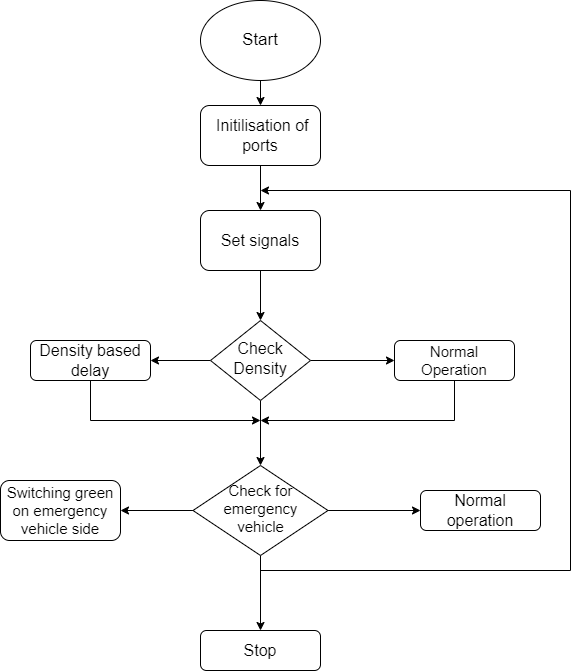

The diagram above was exported from draw.io. Its source (the exported page's mxGraphModel, read from the mxfile embedded in the PNG):
<mxGraphModel dx="1695" dy="482" grid="1" gridSize="15" guides="1" tooltips="1" connect="1" arrows="1" fold="1" page="1" pageScale="1" pageWidth="827" pageHeight="1169" math="0" shadow="0">
  <root>
    <mxCell id="WIyWlLk6GJQsqaUBKTNV-0" />
    <mxCell id="WIyWlLk6GJQsqaUBKTNV-1" parent="WIyWlLk6GJQsqaUBKTNV-0" />
    <mxCell id="Xvd5CMVeRUT3-Q7rvxA3-1" value="" style="edgeStyle=orthogonalEdgeStyle;rounded=0;orthogonalLoop=1;jettySize=auto;html=1;" edge="1" parent="WIyWlLk6GJQsqaUBKTNV-1" source="Xvd5CMVeRUT3-Q7rvxA3-4" target="Xvd5CMVeRUT3-Q7rvxA3-0">
      <mxGeometry relative="1" as="geometry">
        <mxPoint x="220" y="120" as="sourcePoint" />
      </mxGeometry>
    </mxCell>
    <mxCell id="Xvd5CMVeRUT3-Q7rvxA3-8" style="edgeStyle=orthogonalEdgeStyle;rounded=0;orthogonalLoop=1;jettySize=auto;html=1;exitX=0;exitY=0.5;exitDx=0;exitDy=0;entryX=1;entryY=0.5;entryDx=0;entryDy=0;" edge="1" parent="WIyWlLk6GJQsqaUBKTNV-1" source="WIyWlLk6GJQsqaUBKTNV-6" target="Xvd5CMVeRUT3-Q7rvxA3-7">
      <mxGeometry relative="1" as="geometry" />
    </mxCell>
    <mxCell id="Xvd5CMVeRUT3-Q7rvxA3-10" style="edgeStyle=orthogonalEdgeStyle;rounded=0;orthogonalLoop=1;jettySize=auto;html=1;exitX=1;exitY=0.5;exitDx=0;exitDy=0;" edge="1" parent="WIyWlLk6GJQsqaUBKTNV-1" source="WIyWlLk6GJQsqaUBKTNV-6" target="WIyWlLk6GJQsqaUBKTNV-7">
      <mxGeometry relative="1" as="geometry" />
    </mxCell>
    <mxCell id="Xvd5CMVeRUT3-Q7rvxA3-19" style="edgeStyle=orthogonalEdgeStyle;rounded=0;orthogonalLoop=1;jettySize=auto;html=1;exitX=0.5;exitY=1;exitDx=0;exitDy=0;entryX=0.5;entryY=0;entryDx=0;entryDy=0;" edge="1" parent="WIyWlLk6GJQsqaUBKTNV-1" source="WIyWlLk6GJQsqaUBKTNV-6" target="WIyWlLk6GJQsqaUBKTNV-10">
      <mxGeometry relative="1" as="geometry" />
    </mxCell>
    <mxCell id="WIyWlLk6GJQsqaUBKTNV-6" value="&lt;font style=&quot;font-size: 16px&quot;&gt;Check Density&lt;/font&gt;" style="rhombus;whiteSpace=wrap;html=1;shadow=0;fontFamily=Helvetica;fontSize=12;align=center;strokeWidth=1;spacing=6;spacingTop=-4;" parent="WIyWlLk6GJQsqaUBKTNV-1" vertex="1">
      <mxGeometry x="170" y="350" width="100" height="80" as="geometry" />
    </mxCell>
    <mxCell id="Xvd5CMVeRUT3-Q7rvxA3-14" style="edgeStyle=orthogonalEdgeStyle;rounded=0;orthogonalLoop=1;jettySize=auto;html=1;exitX=0.5;exitY=1;exitDx=0;exitDy=0;" edge="1" parent="WIyWlLk6GJQsqaUBKTNV-1" source="WIyWlLk6GJQsqaUBKTNV-7">
      <mxGeometry relative="1" as="geometry">
        <mxPoint x="220" y="450" as="targetPoint" />
        <Array as="points">
          <mxPoint x="414" y="450" />
        </Array>
      </mxGeometry>
    </mxCell>
    <mxCell id="WIyWlLk6GJQsqaUBKTNV-7" value="&lt;font style=&quot;font-size: 15px&quot;&gt;Normal Operation&lt;/font&gt;" style="rounded=1;whiteSpace=wrap;html=1;fontSize=12;glass=0;strokeWidth=1;shadow=0;" parent="WIyWlLk6GJQsqaUBKTNV-1" vertex="1">
      <mxGeometry x="354" y="370" width="120" height="40" as="geometry" />
    </mxCell>
    <mxCell id="Xvd5CMVeRUT3-Q7rvxA3-16" style="edgeStyle=orthogonalEdgeStyle;rounded=0;orthogonalLoop=1;jettySize=auto;html=1;exitX=0;exitY=0.5;exitDx=0;exitDy=0;" edge="1" parent="WIyWlLk6GJQsqaUBKTNV-1" source="WIyWlLk6GJQsqaUBKTNV-10" target="Xvd5CMVeRUT3-Q7rvxA3-15">
      <mxGeometry relative="1" as="geometry" />
    </mxCell>
    <mxCell id="Xvd5CMVeRUT3-Q7rvxA3-17" style="edgeStyle=orthogonalEdgeStyle;rounded=0;orthogonalLoop=1;jettySize=auto;html=1;exitX=0.5;exitY=1;exitDx=0;exitDy=0;entryX=0.5;entryY=0;entryDx=0;entryDy=0;" edge="1" parent="WIyWlLk6GJQsqaUBKTNV-1" source="WIyWlLk6GJQsqaUBKTNV-10" target="WIyWlLk6GJQsqaUBKTNV-11">
      <mxGeometry relative="1" as="geometry" />
    </mxCell>
    <mxCell id="Xvd5CMVeRUT3-Q7rvxA3-18" style="edgeStyle=orthogonalEdgeStyle;rounded=0;orthogonalLoop=1;jettySize=auto;html=1;exitX=1;exitY=0.5;exitDx=0;exitDy=0;entryX=0;entryY=0.5;entryDx=0;entryDy=0;" edge="1" parent="WIyWlLk6GJQsqaUBKTNV-1" source="WIyWlLk6GJQsqaUBKTNV-10" target="WIyWlLk6GJQsqaUBKTNV-12">
      <mxGeometry relative="1" as="geometry" />
    </mxCell>
    <mxCell id="Xvd5CMVeRUT3-Q7rvxA3-20" style="edgeStyle=orthogonalEdgeStyle;rounded=0;orthogonalLoop=1;jettySize=auto;html=1;exitX=0.5;exitY=1;exitDx=0;exitDy=0;" edge="1" parent="WIyWlLk6GJQsqaUBKTNV-1" source="WIyWlLk6GJQsqaUBKTNV-10">
      <mxGeometry relative="1" as="geometry">
        <mxPoint x="220" y="220" as="targetPoint" />
        <Array as="points">
          <mxPoint x="220" y="600" />
          <mxPoint x="530" y="600" />
          <mxPoint x="530" y="220" />
        </Array>
      </mxGeometry>
    </mxCell>
    <mxCell id="WIyWlLk6GJQsqaUBKTNV-10" value="&lt;font style=&quot;font-size: 15px&quot;&gt;Check for emergency vehicle&lt;/font&gt;" style="rhombus;whiteSpace=wrap;html=1;shadow=0;fontFamily=Helvetica;fontSize=12;align=center;strokeWidth=1;spacing=6;spacingTop=-4;" parent="WIyWlLk6GJQsqaUBKTNV-1" vertex="1">
      <mxGeometry x="152.5" y="495" width="135" height="90" as="geometry" />
    </mxCell>
    <mxCell id="WIyWlLk6GJQsqaUBKTNV-11" value="&lt;font style=&quot;font-size: 16px&quot;&gt;Stop&lt;/font&gt;" style="rounded=1;whiteSpace=wrap;html=1;fontSize=12;glass=0;strokeWidth=1;shadow=0;" parent="WIyWlLk6GJQsqaUBKTNV-1" vertex="1">
      <mxGeometry x="160" y="660" width="120" height="40" as="geometry" />
    </mxCell>
    <mxCell id="WIyWlLk6GJQsqaUBKTNV-12" value="&lt;font style=&quot;font-size: 16px&quot;&gt;Normal operation&lt;/font&gt;" style="rounded=1;whiteSpace=wrap;html=1;fontSize=12;glass=0;strokeWidth=1;shadow=0;" parent="WIyWlLk6GJQsqaUBKTNV-1" vertex="1">
      <mxGeometry x="380" y="520" width="120" height="40" as="geometry" />
    </mxCell>
    <mxCell id="Xvd5CMVeRUT3-Q7rvxA3-3" value="" style="edgeStyle=orthogonalEdgeStyle;rounded=0;orthogonalLoop=1;jettySize=auto;html=1;" edge="1" parent="WIyWlLk6GJQsqaUBKTNV-1" source="Xvd5CMVeRUT3-Q7rvxA3-0" target="Xvd5CMVeRUT3-Q7rvxA3-2">
      <mxGeometry relative="1" as="geometry" />
    </mxCell>
    <mxCell id="Xvd5CMVeRUT3-Q7rvxA3-0" value="&lt;font style=&quot;font-size: 16px&quot;&gt;&amp;nbsp;Initilisation of ports&lt;/font&gt;" style="whiteSpace=wrap;html=1;rounded=1;glass=0;strokeWidth=1;shadow=0;" vertex="1" parent="WIyWlLk6GJQsqaUBKTNV-1">
      <mxGeometry x="160" y="135" width="120" height="60" as="geometry" />
    </mxCell>
    <mxCell id="Xvd5CMVeRUT3-Q7rvxA3-9" style="edgeStyle=orthogonalEdgeStyle;rounded=0;orthogonalLoop=1;jettySize=auto;html=1;exitX=0.5;exitY=1;exitDx=0;exitDy=0;entryX=0.5;entryY=0;entryDx=0;entryDy=0;" edge="1" parent="WIyWlLk6GJQsqaUBKTNV-1" source="Xvd5CMVeRUT3-Q7rvxA3-2" target="WIyWlLk6GJQsqaUBKTNV-6">
      <mxGeometry relative="1" as="geometry" />
    </mxCell>
    <mxCell id="Xvd5CMVeRUT3-Q7rvxA3-2" value="&lt;font style=&quot;font-size: 16px&quot;&gt;Set signals&lt;/font&gt;" style="whiteSpace=wrap;html=1;rounded=1;glass=0;strokeWidth=1;shadow=0;" vertex="1" parent="WIyWlLk6GJQsqaUBKTNV-1">
      <mxGeometry x="160" y="240" width="120" height="60" as="geometry" />
    </mxCell>
    <mxCell id="Xvd5CMVeRUT3-Q7rvxA3-4" value="&lt;font style=&quot;font-size: 17px&quot;&gt;Start&lt;/font&gt;" style="ellipse;whiteSpace=wrap;html=1;" vertex="1" parent="WIyWlLk6GJQsqaUBKTNV-1">
      <mxGeometry x="160" y="30" width="120" height="80" as="geometry" />
    </mxCell>
    <mxCell id="Xvd5CMVeRUT3-Q7rvxA3-13" style="edgeStyle=orthogonalEdgeStyle;rounded=0;orthogonalLoop=1;jettySize=auto;html=1;exitX=0.5;exitY=1;exitDx=0;exitDy=0;" edge="1" parent="WIyWlLk6GJQsqaUBKTNV-1" source="Xvd5CMVeRUT3-Q7rvxA3-7">
      <mxGeometry relative="1" as="geometry">
        <mxPoint x="220" y="450" as="targetPoint" />
        <Array as="points">
          <mxPoint x="50" y="450" />
        </Array>
      </mxGeometry>
    </mxCell>
    <mxCell id="Xvd5CMVeRUT3-Q7rvxA3-7" value="&lt;font style=&quot;font-size: 16px&quot;&gt;Density based delay&lt;/font&gt;" style="rounded=1;whiteSpace=wrap;html=1;fontSize=12;glass=0;strokeWidth=1;shadow=0;" vertex="1" parent="WIyWlLk6GJQsqaUBKTNV-1">
      <mxGeometry x="-10" y="370" width="120" height="40" as="geometry" />
    </mxCell>
    <mxCell id="Xvd5CMVeRUT3-Q7rvxA3-15" value="&lt;font style=&quot;font-size: 15px&quot;&gt;Switching green on emergency vehicle side&lt;/font&gt;" style="rounded=1;whiteSpace=wrap;html=1;fontSize=12;glass=0;strokeWidth=1;shadow=0;" vertex="1" parent="WIyWlLk6GJQsqaUBKTNV-1">
      <mxGeometry x="-40" y="510" width="120" height="60" as="geometry" />
    </mxCell>
  </root>
</mxGraphModel>